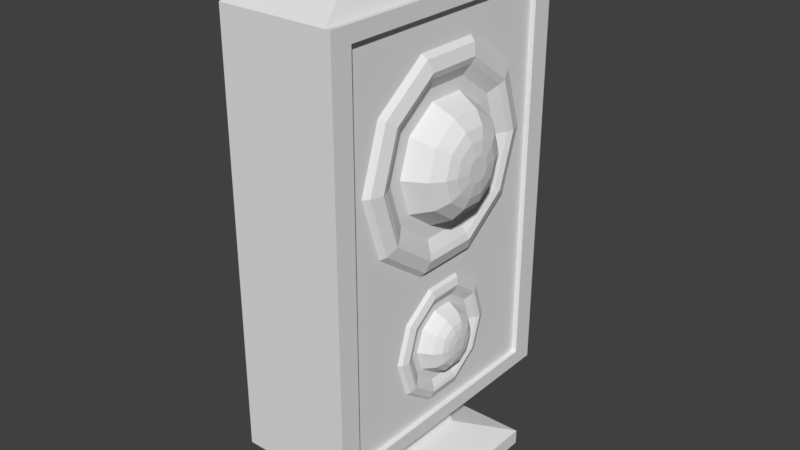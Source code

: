 # Source: Speakers.blend  (saved by Blender 2.79.0; exported with 4.5.12 LTS)
import bpy
from mathutils import Matrix  # noqa: F401  (used for matrix-valued properties, if any)

bpy.ops.wm.read_factory_settings(use_empty=True)
scene = bpy.context.scene
scene.name = 'Scene'

# ---- collections
col_collection_1 = bpy.data.collections.new('Collection 1'); scene.collection.children.link(col_collection_1)

# ---- materials (node trees are filled in below, after node groups)
mat_material_001 = bpy.data.materials.new('Material.001')
mat_material_001.alpha_threshold = 0.0
mat_material_001.use_transparent_shadow = False
mat_material_001.roughness = 0.5
mat_material_002 = bpy.data.materials.new('Material.002')
mat_material_002.alpha_threshold = 0.0
mat_material_002.use_transparent_shadow = False
mat_material_002.roughness = 0.5

# ---- material node trees

# ---- world
world_world = bpy.data.worlds.new('World'); scene.world = world_world
world_world.color = (0.05088, 0.05088, 0.05088)
world_world.use_sun_shadow = False
world_world.sun_shadow_jitter_overblur = 0.0
world_world.cycles.sampling_method = 'MANUAL'

# ---- meshes
me_plane = bpy.data.meshes.new('Plane')
me_plane.from_pydata([(-1.493, -1.0, 1.243), (1.493, -1.0, 1.243), (-1.493, 1.0, 1.243), (1.493, 1.0, 1.243), (-0.554, 0.554, 1.46), (-0.554, -0.554, 1.46), (0.554, -0.554, 1.46), (0.554, 0.554, 1.46), (-1.493, -1.0, 0.9677), (1.493, -1.0, 0.9677), (-1.493, 1.0, 0.9677), (1.493, 1.0, 0.9677), (-0.4046, 0.554, 1.876), (-0.4046, -0.554, 1.876), (0.3208, -0.554, 1.876), (0.3208, 0.554, 1.876), (-1.048, 1.537, 2.288), (-1.048, -1.537, 2.288), (0.9645, -1.302, 2.565), (0.9645, 1.302, 2.565), (-1.048, 1.537, 9.907), (-1.048, -1.537, 9.907), (0.9645, -1.302, 9.629), (0.9645, 1.302, 9.629), (-0.6157, 0.8764, 10.57), (-0.6157, -0.8764, 10.57), (0.5318, -0.8764, 10.57), (0.5318, 0.8764, 10.57), (0.9645, -1.537, 2.288), (0.9645, 1.537, 2.288), (0.9645, -1.537, 9.907), (0.9645, 1.537, 9.907), (1.059, -1.537, 2.288), (1.059, 1.537, 2.288), (1.059, -1.537, 9.907), (1.059, 1.537, 9.907), (1.059, -1.302, 2.565), (1.059, 1.302, 2.565), (1.059, -1.302, 9.629), (1.059, 1.302, 9.629), (0.9449, 0.6504, 7.223), (0.9449, 0.5262, 7.868), (0.9449, 0.201, 8.267), (0.9449, -0.201, 8.267), (0.9449, -0.5262, 7.868), (0.9449, -0.6504, 7.223), (0.9449, -0.5262, 6.578), (0.9449, -0.201, 6.179), (0.9449, 0.201, 6.179), (0.9449, 0.5262, 6.578), (1.083, 0.7335, 8.122), (1.083, 0.9067, 7.223), (1.083, 0.2802, 8.678), (1.083, -0.2802, 8.678), (1.083, -0.7335, 8.122), (1.083, -0.9067, 7.223), (1.083, -0.7335, 6.324), (1.083, -0.2802, 5.768), (1.083, 0.2802, 5.768), (1.083, 0.7335, 6.324), (1.121, 0.7872, 8.188), (1.121, 0.973, 7.223), (1.121, 0.3007, 8.784), (1.121, -0.3007, 8.784), (1.121, -0.7872, 8.188), (1.121, -0.973, 7.223), (1.121, -0.7872, 6.258), (1.121, -0.3007, 5.662), (1.121, 0.3007, 5.662), (1.121, 0.7872, 6.258), (1.055, 0.8896, 8.313), (1.055, 1.1, 7.223), (1.055, 0.3398, 8.987), (1.055, -0.3398, 8.987), (1.055, -0.8896, 8.313), (1.055, -1.1, 7.223), (1.055, -0.8896, 6.132), (1.055, -0.3398, 5.458), (1.055, 0.3398, 5.458), (1.055, 0.8896, 6.132), (0.8177, 1.005, 8.455), (0.8177, 1.243, 7.223), (0.8177, 0.384, 9.217), (0.8177, -0.384, 9.217), (0.8177, -1.005, 8.455), (0.8177, -1.243, 7.223), (0.8177, -1.005, 5.99), (0.8177, -0.384, 5.229), (0.8177, 0.384, 5.229), (0.8177, 1.005, 5.99), (0.9449, 0.6129, 7.974), (0.9449, 0.7576, 7.223), (0.9449, 0.2341, 8.439), (0.9449, -0.2341, 8.439), (0.9449, -0.6129, 7.974), (0.9449, -0.7576, 7.223), (0.9449, -0.6129, 6.472), (0.9449, -0.2341, 6.007), (0.9449, 0.2341, 6.007), (0.9449, 0.6129, 6.472), (1.343, 0.4237, 7.742), (1.343, 0.5237, 7.223), (1.343, 0.1618, 8.063), (1.343, -0.1618, 8.063), (1.343, -0.4237, 7.742), (1.343, -0.5237, 7.223), (1.343, -0.4237, 6.704), (1.343, -0.1618, 6.383), (1.343, 0.1618, 6.383), (1.343, 0.4237, 6.704), (1.612, 0.1087, 7.356), (1.612, 0.1343, 7.223), (1.612, 0.04151, 7.439), (1.612, -0.04151, 7.439), (1.612, -0.1087, 7.356), (1.612, -0.1343, 7.223), (1.612, -0.1087, 7.09), (1.612, -0.04151, 7.007), (1.612, 0.04151, 7.007), (1.612, 0.1087, 7.09), (1.509, 0.3204, 7.616), (1.509, 0.3961, 7.223), (1.509, 0.1224, 7.859), (1.509, -0.1224, 7.859), (1.509, -0.3204, 7.616), (1.509, -0.3961, 7.223), (1.509, -0.3204, 6.83), (1.509, -0.1224, 6.587), (1.509, 0.1224, 6.587), (1.509, 0.3204, 6.83), (1.574, 0.2287, 7.503), (1.574, 0.2827, 7.223), (1.574, 0.08735, 7.677), (1.574, -0.08735, 7.677), (1.574, -0.2287, 7.503), (1.574, -0.2827, 7.223), (1.574, -0.2287, 6.943), (1.574, -0.08735, 6.769), (1.574, 0.08735, 6.769), (1.574, 0.2287, 6.943), (0.9558, 0.3827, 3.946), (0.9558, 0.3096, 4.325), (0.9558, 0.1182, 4.56), (0.9558, -0.1182, 4.56), (0.9558, -0.3096, 4.325), (0.9558, -0.3827, 3.946), (0.9558, -0.3096, 3.566), (0.9558, -0.1182, 3.332), (0.9558, 0.1182, 3.332), (0.9558, 0.3096, 3.566), (1.037, 0.4316, 4.475), (1.037, 0.5334, 3.946), (1.037, 0.1648, 4.802), (1.037, -0.1648, 4.802), (1.037, -0.4316, 4.475), (1.037, -0.5334, 3.946), (1.037, -0.4316, 3.417), (1.037, -0.1648, 3.09), (1.037, 0.1648, 3.09), (1.037, 0.4316, 3.417), (1.059, 0.4631, 4.514), (1.059, 0.5725, 3.946), (1.059, 0.1769, 4.864), (1.059, -0.1769, 4.864), (1.059, -0.4631, 4.514), (1.059, -0.5725, 3.946), (1.059, -0.4631, 3.378), (1.059, -0.1769, 3.027), (1.059, 0.1769, 3.027), (1.059, 0.4631, 3.378), (1.02, 0.5234, 4.587), (1.02, 0.6469, 3.946), (1.02, 0.1999, 4.984), (1.02, -0.1999, 4.984), (1.02, -0.5234, 4.587), (1.02, -0.6469, 3.946), (1.02, -0.5234, 3.304), (1.02, -0.1999, 2.908), (1.02, 0.1999, 2.908), (1.02, 0.5234, 3.304), (0.881, 0.5915, 4.671), (0.881, 0.7312, 3.946), (0.881, 0.2259, 5.119), (0.881, -0.2259, 5.119), (0.881, -0.5915, 4.671), (0.881, -0.7312, 3.946), (0.881, -0.5915, 3.221), (0.881, -0.2259, 2.772), (0.881, 0.2259, 2.772), (0.881, 0.5915, 3.221), (0.9558, 0.3606, 4.388), (0.9558, 0.4457, 3.946), (0.9558, 0.1377, 4.661), (0.9558, -0.1377, 4.661), (0.9558, -0.3606, 4.388), (0.9558, -0.4457, 3.946), (0.9558, -0.3606, 3.504), (0.9558, -0.1377, 3.23), (0.9558, 0.1377, 3.23), (0.9558, 0.3606, 3.504), (1.19, 0.2493, 4.251), (1.19, 0.3081, 3.946), (1.19, 0.09521, 4.44), (1.19, -0.09521, 4.44), (1.19, -0.2493, 4.251), (1.19, -0.3081, 3.946), (1.19, -0.2493, 3.64), (1.19, -0.09521, 3.451), (1.19, 0.09521, 3.451), (1.19, 0.2493, 3.64), (1.348, 0.06394, 4.024), (1.348, 0.07904, 3.946), (1.348, 0.02442, 4.073), (1.348, -0.02442, 4.073), (1.348, -0.06394, 4.024), (1.348, -0.07903, 3.946), (1.348, -0.06394, 3.867), (1.348, -0.02442, 3.819), (1.348, 0.02442, 3.819), (1.348, 0.06394, 3.867), (1.288, 0.1885, 4.177), (1.288, 0.233, 3.946), (1.288, 0.07201, 4.32), (1.288, -0.07201, 4.32), (1.288, -0.1885, 4.177), (1.288, -0.233, 3.946), (1.288, -0.1885, 3.715), (1.288, -0.07201, 3.572), (1.288, 0.07201, 3.572), (1.288, 0.1885, 3.715), (1.326, 0.1345, 4.111), (1.326, 0.1663, 3.946), (1.326, 0.05139, 4.213), (1.326, -0.05139, 4.213), (1.326, -0.1345, 4.111), (1.326, -0.1663, 3.946), (1.326, -0.1345, 3.781), (1.326, -0.05139, 3.679), (1.326, 0.05139, 3.679), (1.326, 0.1345, 3.781)], [], [(5, 6, 14, 13), (5, 4, 2, 0), (6, 5, 0, 1), (7, 6, 1, 3), (4, 7, 3, 2), (3, 1, 9, 11), (0, 2, 10, 8), (2, 3, 11, 10), (1, 0, 8, 9), (15, 12, 16, 29), (6, 7, 15, 14), (4, 5, 13, 12), (7, 4, 12, 15), (18, 19, 23, 22), (13, 14, 28, 17), (14, 15, 29, 28), (12, 13, 17, 16), (31, 20, 24, 27), (16, 17, 21, 20), (29, 16, 20, 31), (17, 28, 30, 21), (25, 26, 27, 24), (21, 30, 26, 25), (30, 31, 27, 26), (20, 21, 25, 24), (30, 28, 32, 34), (28, 29, 33, 32), (19, 18, 36, 37), (23, 19, 37, 39), (37, 36, 32, 33), (38, 39, 35, 34), (39, 37, 33, 35), (36, 38, 34, 32), (18, 22, 38, 36), (22, 23, 39, 38), (29, 31, 35, 33), (31, 30, 34, 35), (42, 102, 100, 41), (56, 66, 67, 57), (96, 56, 57, 97), (93, 53, 54, 94), (91, 51, 50, 90), (97, 57, 58, 98), (94, 54, 55, 95), (90, 50, 52, 92), (98, 58, 59, 99), (95, 55, 56, 96), (92, 52, 53, 93), (99, 59, 51, 91), (53, 63, 64, 54), (51, 61, 60, 50), (57, 67, 68, 58), (54, 64, 65, 55), (50, 60, 62, 52), (58, 68, 69, 59), (55, 65, 66, 56), (52, 62, 63, 53), (59, 69, 61, 51), (63, 73, 74, 64), (61, 71, 70, 60), (67, 77, 78, 68), (64, 74, 75, 65), (60, 70, 72, 62), (68, 78, 79, 69), (65, 75, 76, 66), (62, 72, 73, 63), (69, 79, 71, 61), (66, 76, 77, 67), (71, 81, 80, 70), (77, 87, 88, 78), (74, 84, 85, 75), (70, 80, 82, 72), (78, 88, 89, 79), (75, 85, 86, 76), (72, 82, 83, 73), (79, 89, 81, 71), (76, 86, 87, 77), (73, 83, 84, 74), (40, 91, 90, 41), (41, 90, 92, 42), (42, 92, 93, 43), (43, 93, 94, 44), (44, 94, 95, 45), (45, 95, 96, 46), (46, 96, 97, 47), (47, 97, 98, 48), (48, 98, 99, 49), (49, 99, 91, 40), (109, 129, 128, 108), (49, 109, 108, 48), (46, 106, 105, 45), (43, 103, 102, 42), (40, 101, 109, 49), (47, 107, 106, 46), (44, 104, 103, 43), (41, 100, 101, 40), (48, 108, 107, 47), (45, 105, 104, 44), (110, 112, 113, 114, 115, 116, 117, 118, 119, 111), (106, 126, 125, 105), (103, 123, 122, 102), (101, 121, 129, 109), (107, 127, 126, 106), (104, 124, 123, 103), (100, 120, 121, 101), (108, 128, 127, 107), (105, 125, 124, 104), (102, 122, 120, 100), (131, 121, 120, 130), (130, 120, 122, 132), (132, 122, 123, 133), (133, 123, 124, 134), (134, 124, 125, 135), (135, 125, 126, 136), (136, 126, 127, 137), (137, 127, 128, 138), (138, 128, 129, 139), (139, 129, 121, 131), (111, 131, 130, 110), (110, 130, 132, 112), (112, 132, 133, 113), (113, 133, 134, 114), (114, 134, 135, 115), (115, 135, 136, 116), (116, 136, 137, 117), (117, 137, 138, 118), (118, 138, 139, 119), (119, 139, 131, 111), (142, 202, 200, 141), (156, 166, 167, 157), (196, 156, 157, 197), (193, 153, 154, 194), (191, 151, 150, 190), (197, 157, 158, 198), (194, 154, 155, 195), (190, 150, 152, 192), (198, 158, 159, 199), (195, 155, 156, 196), (192, 152, 153, 193), (199, 159, 151, 191), (153, 163, 164, 154), (151, 161, 160, 150), (157, 167, 168, 158), (154, 164, 165, 155), (150, 160, 162, 152), (158, 168, 169, 159), (155, 165, 166, 156), (152, 162, 163, 153), (159, 169, 161, 151), (163, 173, 174, 164), (161, 171, 170, 160), (167, 177, 178, 168), (164, 174, 175, 165), (160, 170, 172, 162), (168, 178, 179, 169), (165, 175, 176, 166), (162, 172, 173, 163), (169, 179, 171, 161), (166, 176, 177, 167), (171, 181, 180, 170), (177, 187, 188, 178), (174, 184, 185, 175), (170, 180, 182, 172), (178, 188, 189, 179), (175, 185, 186, 176), (172, 182, 183, 173), (179, 189, 181, 171), (176, 186, 187, 177), (173, 183, 184, 174), (140, 191, 190, 141), (141, 190, 192, 142), (142, 192, 193, 143), (143, 193, 194, 144), (144, 194, 195, 145), (145, 195, 196, 146), (146, 196, 197, 147), (147, 197, 198, 148), (148, 198, 199, 149), (149, 199, 191, 140), (209, 229, 228, 208), (149, 209, 208, 148), (146, 206, 205, 145), (143, 203, 202, 142), (140, 201, 209, 149), (147, 207, 206, 146), (144, 204, 203, 143), (141, 200, 201, 140), (148, 208, 207, 147), (145, 205, 204, 144), (210, 212, 213, 214, 215, 216, 217, 218, 219, 211), (206, 226, 225, 205), (203, 223, 222, 202), (201, 221, 229, 209), (207, 227, 226, 206), (204, 224, 223, 203), (200, 220, 221, 201), (208, 228, 227, 207), (205, 225, 224, 204), (202, 222, 220, 200), (231, 221, 220, 230), (230, 220, 222, 232), (232, 222, 223, 233), (233, 223, 224, 234), (234, 224, 225, 235), (235, 225, 226, 236), (236, 226, 227, 237), (237, 227, 228, 238), (238, 228, 229, 239), (239, 229, 221, 231), (211, 231, 230, 210), (210, 230, 232, 212), (212, 232, 233, 213), (213, 233, 234, 214), (214, 234, 235, 215), (215, 235, 236, 216), (216, 236, 237, 217), (217, 237, 238, 218), (218, 238, 239, 219), (219, 239, 231, 211), (10, 11, 9, 8)])
me_plane.polygons.foreach_set('material_index', [0, 0, 0, 0, 0, 0, 0, 0, 0, 0, 0, 0, 0, 0, 0, 0, 0, 0, 0, 0, 0, 0, 0, 0, 0, 0, 0, 0, 0, 0, 0, 0, 0, 0, 0, 0, 0, 1, 1, 1, 1, 1, 1, 1, 1, 1, 1, 1, 1, 1, 1, 1, 1, 1, 1, 1, 1, 1, 1, 1, 1, 1, 1, 1, 1, 1, 1, 1, 1, 1, 1, 1, 1, 1, 1, 1, 1, 1, 1, 1, 1, 1, 1, 1, 1, 1, 1, 1, 1, 1, 1, 1, 1, 1, 1, 1, 1, 1, 1, 1, 1, 1, 1, 1, 1, 1, 1, 1, 1, 1, 1, 1, 1, 1, 1, 1, 1, 1, 1, 1, 1, 1, 1, 1, 1, 1, 1, 1, 1, 1, 1, 1, 1, 1, 1, 1, 1, 1, 1, 1, 1, 1, 1, 1, 1, 1, 1, 1, 1, 1, 1, 1, 1, 1, 1, 1, 1, 1, 1, 1, 1, 1, 1, 1, 1, 1, 1, 1, 1, 1, 1, 1, 1, 1, 1, 1, 1, 1, 1, 1, 1, 1, 1, 1, 1, 1, 1, 1, 1, 1, 1, 1, 1, 1, 1, 1, 1, 1, 1, 1, 1, 1, 1, 1, 1, 1, 1, 1, 1, 1, 1, 1, 1, 1, 1, 1, 1, 1, 1, 0])
me_plane.materials.append(mat_material_001)
me_plane.materials.append(mat_material_002)
me_plane.use_remesh_preserve_volume = False
me_plane.use_remesh_preserve_attributes = False
me_plane.use_mirror_vertex_groups = False
me_plane.update()

# ---- objects
ob_plane = bpy.data.objects.new('Plane', me_plane)

# ---- transforms, parenting, visibility, modifiers, constraints
ob_plane.location = (0.0, 0.0, 0.0)
ob_plane.scale = (1.0, 1.687, 1.0)
ob_plane.lineart.crease_threshold = 0.0

# ---- collection membership
col_collection_1.objects.link(ob_plane)

# ---- scene / render settings (as saved in the file)
scene.frame_start = 1; scene.frame_end = 250; scene.frame_set(1)
scene.render.engine = 'BLENDER_EEVEE_NEXT'
scene.render.resolution_percentage = 50
scene.render.dither_intensity = 0.0
scene.cycles.use_denoising = False
scene.cycles.samples = 128
scene.cycles.sampling_pattern = 'TABULATED_SOBOL'
scene.cycles.use_adaptive_sampling = False
scene.cycles.use_light_tree = False
scene.cycles.blur_glossy = 0.0
scene.cycles.sample_clamp_indirect = 0.0
scene.view_settings.view_transform = 'Standard'
bpy.context.view_layer.update()

# ---- added for rendering (the .blend has no active camera and no usable light): camera, sun
cam_auto = bpy.data.cameras.new('AutoCamera')
cam_auto.lens = 50.0
cam_auto.sensor_width = 36.0
cam_auto.clip_end = 1000.0
ob_auto_camera = bpy.data.objects.new('AutoCamera', cam_auto)
scene.collection.objects.link(ob_auto_camera)
ob_auto_camera.location = (10.5565, -12.5962, 14.1652)
ob_auto_camera.rotation_euler = (1.09748, -7.21219e-08, 0.694738)
scene.camera = ob_auto_camera
light_auto_sun = bpy.data.lights.new('AutoSun', 'SUN')
light_auto_sun.energy = 3.0
light_auto_sun.angle = 0.0523599
ob_auto_sun = bpy.data.objects.new('AutoSun', light_auto_sun)
scene.collection.objects.link(ob_auto_sun)
ob_auto_sun.rotation_euler = (0.872665, 0.174533, 0.523599)
bpy.context.view_layer.update()
